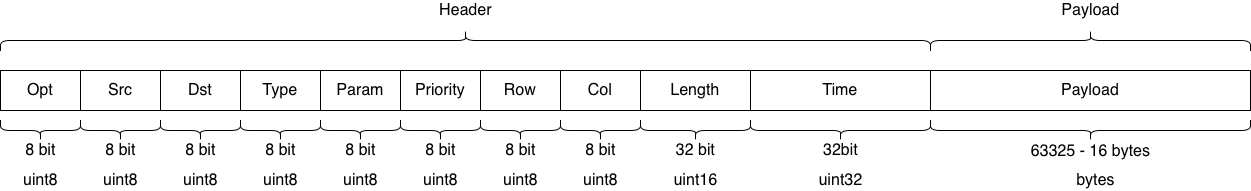

The diagram above was exported from draw.io. Its source (the exported page's mxGraphModel, read from the mxfile embedded in the PNG):
<mxGraphModel dx="1110" dy="612" grid="1" gridSize="10" guides="1" tooltips="1" connect="1" arrows="1" fold="1" page="1" pageScale="1" pageWidth="850" pageHeight="1100" math="0" shadow="0">
  <root>
    <mxCell id="0" />
    <mxCell id="1" parent="0" />
    <mxCell id="sq72iPFoT2atqueH-mAA-1" value="&lt;font size=&quot;3&quot;&gt;Opt&lt;/font&gt;" style="rounded=0;whiteSpace=wrap;html=1;" vertex="1" parent="1">
      <mxGeometry x="230" y="370" width="80" height="40" as="geometry" />
    </mxCell>
    <mxCell id="sq72iPFoT2atqueH-mAA-3" value="&lt;font style=&quot;font-size: 16px&quot;&gt;Src&lt;/font&gt;" style="rounded=0;whiteSpace=wrap;html=1;" vertex="1" parent="1">
      <mxGeometry x="310" y="370" width="80" height="40" as="geometry" />
    </mxCell>
    <mxCell id="sq72iPFoT2atqueH-mAA-4" value="&lt;font style=&quot;font-size: 16px&quot;&gt;Dst&lt;/font&gt;" style="rounded=0;whiteSpace=wrap;html=1;" vertex="1" parent="1">
      <mxGeometry x="390" y="370" width="80" height="40" as="geometry" />
    </mxCell>
    <mxCell id="sq72iPFoT2atqueH-mAA-5" value="&lt;font style=&quot;font-size: 16px&quot;&gt;Type&lt;/font&gt;" style="rounded=0;whiteSpace=wrap;html=1;" vertex="1" parent="1">
      <mxGeometry x="470" y="370" width="80" height="40" as="geometry" />
    </mxCell>
    <mxCell id="sq72iPFoT2atqueH-mAA-6" value="&lt;font style=&quot;font-size: 16px&quot;&gt;Param&lt;/font&gt;" style="rounded=0;whiteSpace=wrap;html=1;" vertex="1" parent="1">
      <mxGeometry x="550" y="370" width="80" height="40" as="geometry" />
    </mxCell>
    <mxCell id="sq72iPFoT2atqueH-mAA-7" value="&lt;font style=&quot;font-size: 16px&quot;&gt;Priority&lt;/font&gt;" style="rounded=0;whiteSpace=wrap;html=1;" vertex="1" parent="1">
      <mxGeometry x="630" y="370" width="80" height="40" as="geometry" />
    </mxCell>
    <mxCell id="sq72iPFoT2atqueH-mAA-8" value="&lt;font style=&quot;font-size: 16px&quot;&gt;Row&lt;/font&gt;" style="rounded=0;whiteSpace=wrap;html=1;" vertex="1" parent="1">
      <mxGeometry x="710" y="370" width="80" height="40" as="geometry" />
    </mxCell>
    <mxCell id="sq72iPFoT2atqueH-mAA-9" value="&lt;font style=&quot;font-size: 16px&quot;&gt;Col&lt;/font&gt;" style="rounded=0;whiteSpace=wrap;html=1;" vertex="1" parent="1">
      <mxGeometry x="790" y="370" width="80" height="40" as="geometry" />
    </mxCell>
    <mxCell id="sq72iPFoT2atqueH-mAA-10" value="&lt;font style=&quot;font-size: 16px&quot;&gt;Length&lt;/font&gt;" style="rounded=0;whiteSpace=wrap;html=1;" vertex="1" parent="1">
      <mxGeometry x="870" y="370" width="110" height="40" as="geometry" />
    </mxCell>
    <mxCell id="sq72iPFoT2atqueH-mAA-11" value="&lt;font size=&quot;3&quot;&gt;Time&lt;/font&gt;" style="rounded=0;whiteSpace=wrap;html=1;" vertex="1" parent="1">
      <mxGeometry x="980" y="370" width="180" height="40" as="geometry" />
    </mxCell>
    <mxCell id="sq72iPFoT2atqueH-mAA-12" value="&lt;font size=&quot;3&quot;&gt;Payload&lt;/font&gt;" style="rounded=0;whiteSpace=wrap;html=1;" vertex="1" parent="1">
      <mxGeometry x="1160" y="370" width="320" height="40" as="geometry" />
    </mxCell>
    <mxCell id="sq72iPFoT2atqueH-mAA-13" value="" style="shape=curlyBracket;whiteSpace=wrap;html=1;rounded=1;fontSize=16;rotation=90;" vertex="1" parent="1">
      <mxGeometry x="685" y="-125" width="20" height="930" as="geometry" />
    </mxCell>
    <mxCell id="sq72iPFoT2atqueH-mAA-14" value="Header" style="text;html=1;align=center;verticalAlign=middle;resizable=0;points=[];autosize=1;strokeColor=none;fillColor=none;fontSize=16;" vertex="1" parent="1">
      <mxGeometry x="660" y="300" width="70" height="20" as="geometry" />
    </mxCell>
    <mxCell id="sq72iPFoT2atqueH-mAA-15" value="" style="shape=curlyBracket;whiteSpace=wrap;html=1;rounded=1;fontSize=16;rotation=90;" vertex="1" parent="1">
      <mxGeometry x="1310" y="180" width="20" height="320" as="geometry" />
    </mxCell>
    <mxCell id="sq72iPFoT2atqueH-mAA-16" value="Payload" style="text;html=1;align=center;verticalAlign=middle;resizable=0;points=[];autosize=1;strokeColor=none;fillColor=none;fontSize=16;" vertex="1" parent="1">
      <mxGeometry x="1285" y="300" width="70" height="20" as="geometry" />
    </mxCell>
    <mxCell id="sq72iPFoT2atqueH-mAA-21" value="" style="group" vertex="1" connectable="0" parent="1">
      <mxGeometry x="230" y="420" width="80" height="40" as="geometry" />
    </mxCell>
    <mxCell id="sq72iPFoT2atqueH-mAA-17" value="" style="shape=curlyBracket;whiteSpace=wrap;html=1;rounded=1;fontSize=16;rotation=-90;" vertex="1" parent="sq72iPFoT2atqueH-mAA-21">
      <mxGeometry x="30" y="-30" width="20" height="80" as="geometry" />
    </mxCell>
    <mxCell id="sq72iPFoT2atqueH-mAA-19" value="8 bit" style="text;html=1;align=center;verticalAlign=middle;resizable=0;points=[];autosize=1;strokeColor=none;fillColor=none;fontSize=16;" vertex="1" parent="sq72iPFoT2atqueH-mAA-21">
      <mxGeometry x="15" y="20" width="50" height="20" as="geometry" />
    </mxCell>
    <mxCell id="sq72iPFoT2atqueH-mAA-22" value="" style="group" vertex="1" connectable="0" parent="1">
      <mxGeometry x="310" y="420" width="80" height="40" as="geometry" />
    </mxCell>
    <mxCell id="sq72iPFoT2atqueH-mAA-23" value="" style="shape=curlyBracket;whiteSpace=wrap;html=1;rounded=1;fontSize=16;rotation=-90;" vertex="1" parent="sq72iPFoT2atqueH-mAA-22">
      <mxGeometry x="30" y="-30" width="20" height="80" as="geometry" />
    </mxCell>
    <mxCell id="sq72iPFoT2atqueH-mAA-24" value="8 bit" style="text;html=1;align=center;verticalAlign=middle;resizable=0;points=[];autosize=1;strokeColor=none;fillColor=none;fontSize=16;" vertex="1" parent="sq72iPFoT2atqueH-mAA-22">
      <mxGeometry x="15" y="20" width="50" height="20" as="geometry" />
    </mxCell>
    <mxCell id="sq72iPFoT2atqueH-mAA-26" value="" style="group" vertex="1" connectable="0" parent="1">
      <mxGeometry x="390" y="420" width="80" height="40" as="geometry" />
    </mxCell>
    <mxCell id="sq72iPFoT2atqueH-mAA-27" value="" style="shape=curlyBracket;whiteSpace=wrap;html=1;rounded=1;fontSize=16;rotation=-90;" vertex="1" parent="sq72iPFoT2atqueH-mAA-26">
      <mxGeometry x="30" y="-30" width="20" height="80" as="geometry" />
    </mxCell>
    <mxCell id="sq72iPFoT2atqueH-mAA-28" value="8 bit" style="text;html=1;align=center;verticalAlign=middle;resizable=0;points=[];autosize=1;strokeColor=none;fillColor=none;fontSize=16;" vertex="1" parent="sq72iPFoT2atqueH-mAA-26">
      <mxGeometry x="15" y="20" width="50" height="20" as="geometry" />
    </mxCell>
    <mxCell id="sq72iPFoT2atqueH-mAA-29" value="" style="group" vertex="1" connectable="0" parent="1">
      <mxGeometry x="470" y="420" width="80" height="40" as="geometry" />
    </mxCell>
    <mxCell id="sq72iPFoT2atqueH-mAA-30" value="" style="shape=curlyBracket;whiteSpace=wrap;html=1;rounded=1;fontSize=16;rotation=-90;" vertex="1" parent="sq72iPFoT2atqueH-mAA-29">
      <mxGeometry x="30" y="-30" width="20" height="80" as="geometry" />
    </mxCell>
    <mxCell id="sq72iPFoT2atqueH-mAA-31" value="8 bit" style="text;html=1;align=center;verticalAlign=middle;resizable=0;points=[];autosize=1;strokeColor=none;fillColor=none;fontSize=16;" vertex="1" parent="sq72iPFoT2atqueH-mAA-29">
      <mxGeometry x="15" y="20" width="50" height="20" as="geometry" />
    </mxCell>
    <mxCell id="sq72iPFoT2atqueH-mAA-32" value="" style="group" vertex="1" connectable="0" parent="1">
      <mxGeometry x="550" y="420" width="80" height="40" as="geometry" />
    </mxCell>
    <mxCell id="sq72iPFoT2atqueH-mAA-33" value="" style="shape=curlyBracket;whiteSpace=wrap;html=1;rounded=1;fontSize=16;rotation=-90;" vertex="1" parent="sq72iPFoT2atqueH-mAA-32">
      <mxGeometry x="30" y="-30" width="20" height="80" as="geometry" />
    </mxCell>
    <mxCell id="sq72iPFoT2atqueH-mAA-34" value="8 bit" style="text;html=1;align=center;verticalAlign=middle;resizable=0;points=[];autosize=1;strokeColor=none;fillColor=none;fontSize=16;" vertex="1" parent="sq72iPFoT2atqueH-mAA-32">
      <mxGeometry x="15" y="20" width="50" height="20" as="geometry" />
    </mxCell>
    <mxCell id="sq72iPFoT2atqueH-mAA-35" value="" style="group" vertex="1" connectable="0" parent="1">
      <mxGeometry x="630" y="420" width="80" height="40" as="geometry" />
    </mxCell>
    <mxCell id="sq72iPFoT2atqueH-mAA-36" value="" style="shape=curlyBracket;whiteSpace=wrap;html=1;rounded=1;fontSize=16;rotation=-90;" vertex="1" parent="sq72iPFoT2atqueH-mAA-35">
      <mxGeometry x="30" y="-30" width="20" height="80" as="geometry" />
    </mxCell>
    <mxCell id="sq72iPFoT2atqueH-mAA-37" value="8 bit" style="text;html=1;align=center;verticalAlign=middle;resizable=0;points=[];autosize=1;strokeColor=none;fillColor=none;fontSize=16;" vertex="1" parent="sq72iPFoT2atqueH-mAA-35">
      <mxGeometry x="15" y="20" width="50" height="20" as="geometry" />
    </mxCell>
    <mxCell id="sq72iPFoT2atqueH-mAA-38" value="" style="group" vertex="1" connectable="0" parent="1">
      <mxGeometry x="710" y="420" width="80" height="40" as="geometry" />
    </mxCell>
    <mxCell id="sq72iPFoT2atqueH-mAA-39" value="" style="shape=curlyBracket;whiteSpace=wrap;html=1;rounded=1;fontSize=16;rotation=-90;" vertex="1" parent="sq72iPFoT2atqueH-mAA-38">
      <mxGeometry x="30" y="-30" width="20" height="80" as="geometry" />
    </mxCell>
    <mxCell id="sq72iPFoT2atqueH-mAA-40" value="8 bit" style="text;html=1;align=center;verticalAlign=middle;resizable=0;points=[];autosize=1;strokeColor=none;fillColor=none;fontSize=16;" vertex="1" parent="sq72iPFoT2atqueH-mAA-38">
      <mxGeometry x="15" y="20" width="50" height="20" as="geometry" />
    </mxCell>
    <mxCell id="sq72iPFoT2atqueH-mAA-41" value="" style="group" vertex="1" connectable="0" parent="1">
      <mxGeometry x="790" y="420" width="80" height="40" as="geometry" />
    </mxCell>
    <mxCell id="sq72iPFoT2atqueH-mAA-42" value="" style="shape=curlyBracket;whiteSpace=wrap;html=1;rounded=1;fontSize=16;rotation=-90;" vertex="1" parent="sq72iPFoT2atqueH-mAA-41">
      <mxGeometry x="30" y="-30" width="20" height="80" as="geometry" />
    </mxCell>
    <mxCell id="sq72iPFoT2atqueH-mAA-43" value="8 bit" style="text;html=1;align=center;verticalAlign=middle;resizable=0;points=[];autosize=1;strokeColor=none;fillColor=none;fontSize=16;" vertex="1" parent="sq72iPFoT2atqueH-mAA-41">
      <mxGeometry x="15" y="20" width="50" height="20" as="geometry" />
    </mxCell>
    <mxCell id="sq72iPFoT2atqueH-mAA-47" value="" style="group" vertex="1" connectable="0" parent="1">
      <mxGeometry x="870" y="420" width="110" height="70" as="geometry" />
    </mxCell>
    <mxCell id="sq72iPFoT2atqueH-mAA-49" value="32 bit" style="text;html=1;align=center;verticalAlign=middle;resizable=0;points=[];autosize=1;strokeColor=none;fillColor=none;fontSize=16;" vertex="1" parent="sq72iPFoT2atqueH-mAA-47">
      <mxGeometry x="30.005000000000003" y="20" width="50" height="20" as="geometry" />
    </mxCell>
    <mxCell id="sq72iPFoT2atqueH-mAA-50" value="" style="shape=curlyBracket;whiteSpace=wrap;html=1;rounded=1;flipH=1;fontSize=16;direction=south;rotation=-180;" vertex="1" parent="sq72iPFoT2atqueH-mAA-47">
      <mxGeometry width="110" height="20" as="geometry" />
    </mxCell>
    <mxCell id="sq72iPFoT2atqueH-mAA-66" value="uint16" style="text;html=1;align=center;verticalAlign=middle;resizable=0;points=[];autosize=1;strokeColor=none;fillColor=none;fontSize=16;" vertex="1" parent="sq72iPFoT2atqueH-mAA-47">
      <mxGeometry x="25" y="50" width="60" height="20" as="geometry" />
    </mxCell>
    <mxCell id="sq72iPFoT2atqueH-mAA-51" value="" style="shape=curlyBracket;whiteSpace=wrap;html=1;rounded=1;flipH=1;fontSize=16;direction=south;rotation=-180;" vertex="1" parent="1">
      <mxGeometry x="980" y="420" width="180" height="20" as="geometry" />
    </mxCell>
    <mxCell id="sq72iPFoT2atqueH-mAA-55" value="32bit" style="text;html=1;align=center;verticalAlign=middle;resizable=0;points=[];autosize=1;strokeColor=none;fillColor=none;fontSize=16;" vertex="1" parent="1">
      <mxGeometry x="1045" y="440" width="50" height="20" as="geometry" />
    </mxCell>
    <mxCell id="sq72iPFoT2atqueH-mAA-56" value="" style="shape=curlyBracket;whiteSpace=wrap;html=1;rounded=1;flipH=1;fontSize=16;direction=south;rotation=-180;" vertex="1" parent="1">
      <mxGeometry x="1160" y="420" width="320" height="20" as="geometry" />
    </mxCell>
    <mxCell id="sq72iPFoT2atqueH-mAA-57" value="63325 - 16 bytes" style="text;html=1;align=center;verticalAlign=middle;resizable=0;points=[];autosize=1;strokeColor=none;fillColor=none;fontSize=16;" vertex="1" parent="1">
      <mxGeometry x="1255" y="441.25" width="130" height="20" as="geometry" />
    </mxCell>
    <mxCell id="sq72iPFoT2atqueH-mAA-58" value="uint8" style="text;html=1;align=center;verticalAlign=middle;resizable=0;points=[];autosize=1;strokeColor=none;fillColor=none;fontSize=16;" vertex="1" parent="1">
      <mxGeometry x="245" y="470" width="50" height="20" as="geometry" />
    </mxCell>
    <mxCell id="sq72iPFoT2atqueH-mAA-59" value="uint8" style="text;html=1;align=center;verticalAlign=middle;resizable=0;points=[];autosize=1;strokeColor=none;fillColor=none;fontSize=16;" vertex="1" parent="1">
      <mxGeometry x="325" y="470" width="50" height="20" as="geometry" />
    </mxCell>
    <mxCell id="sq72iPFoT2atqueH-mAA-60" value="uint8" style="text;html=1;align=center;verticalAlign=middle;resizable=0;points=[];autosize=1;strokeColor=none;fillColor=none;fontSize=16;" vertex="1" parent="1">
      <mxGeometry x="405" y="470" width="50" height="20" as="geometry" />
    </mxCell>
    <mxCell id="sq72iPFoT2atqueH-mAA-61" value="uint8" style="text;html=1;align=center;verticalAlign=middle;resizable=0;points=[];autosize=1;strokeColor=none;fillColor=none;fontSize=16;" vertex="1" parent="1">
      <mxGeometry x="485" y="470" width="50" height="20" as="geometry" />
    </mxCell>
    <mxCell id="sq72iPFoT2atqueH-mAA-62" value="uint8" style="text;html=1;align=center;verticalAlign=middle;resizable=0;points=[];autosize=1;strokeColor=none;fillColor=none;fontSize=16;" vertex="1" parent="1">
      <mxGeometry x="565" y="470" width="50" height="20" as="geometry" />
    </mxCell>
    <mxCell id="sq72iPFoT2atqueH-mAA-63" value="uint8" style="text;html=1;align=center;verticalAlign=middle;resizable=0;points=[];autosize=1;strokeColor=none;fillColor=none;fontSize=16;" vertex="1" parent="1">
      <mxGeometry x="645" y="470" width="50" height="20" as="geometry" />
    </mxCell>
    <mxCell id="sq72iPFoT2atqueH-mAA-64" value="uint8" style="text;html=1;align=center;verticalAlign=middle;resizable=0;points=[];autosize=1;strokeColor=none;fillColor=none;fontSize=16;" vertex="1" parent="1">
      <mxGeometry x="725" y="470" width="50" height="20" as="geometry" />
    </mxCell>
    <mxCell id="sq72iPFoT2atqueH-mAA-65" value="uint8" style="text;html=1;align=center;verticalAlign=middle;resizable=0;points=[];autosize=1;strokeColor=none;fillColor=none;fontSize=16;" vertex="1" parent="1">
      <mxGeometry x="805" y="470" width="50" height="20" as="geometry" />
    </mxCell>
    <mxCell id="sq72iPFoT2atqueH-mAA-67" value="uint32" style="text;html=1;align=center;verticalAlign=middle;resizable=0;points=[];autosize=1;strokeColor=none;fillColor=none;fontSize=16;" vertex="1" parent="1">
      <mxGeometry x="1040" y="470" width="60" height="20" as="geometry" />
    </mxCell>
    <mxCell id="sq72iPFoT2atqueH-mAA-69" value="bytes" style="text;html=1;align=center;verticalAlign=middle;resizable=0;points=[];autosize=1;strokeColor=none;fillColor=none;fontSize=16;" vertex="1" parent="1">
      <mxGeometry x="1300" y="470" width="50" height="20" as="geometry" />
    </mxCell>
  </root>
</mxGraphModel>